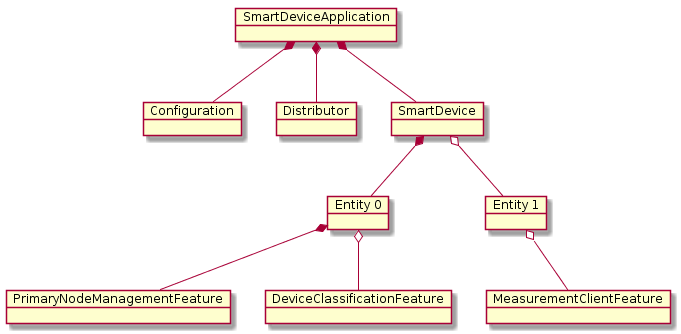

The diagram above was rendered by PlantUML. Its source (embedded in the PNG):
@startuml
object "SmartDeviceApplication" as application
object "Configuration" as config
object "Distributor" as distributor
object "SmartDevice" as device
object "Entity 0" as entity0
object "Entity 1" as entity1
object "PrimaryNodeManagementFeature" as PNMFeature
object "DeviceClassificationFeature" as DCFeature
object "MeasurementClientFeature" as MCFeature
entity0 *-- PNMFeature
entity0 o-- DCFeature
entity1 o-- MCFeature
device *-- entity0
device o-- entity1
application *-- device 
application *-- distributor
application *-- config
@enduml